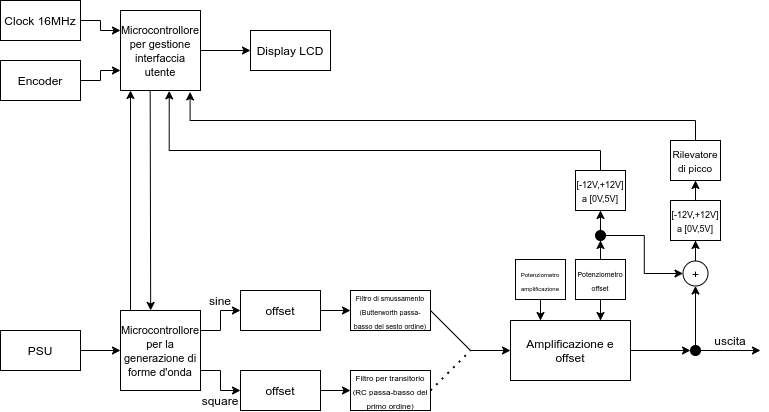

The diagram above was exported from draw.io. Its source (the exported page's mxGraphModel, read from the mxfile embedded in the PNG):
<mxGraphModel dx="1102" dy="497" grid="1" gridSize="10" guides="1" tooltips="1" connect="1" arrows="1" fold="1" page="1" pageScale="1" pageWidth="1169" pageHeight="827" math="0" shadow="0">
  <root>
    <mxCell id="0" />
    <mxCell id="1" parent="0" />
    <mxCell id="1i9le0F3Gf8xLeYHpLIU-27" value="&lt;font style=&quot;font-size: 11px&quot;&gt;Microcontrollore per gestione interfaccia utente&lt;/font&gt;" style="whiteSpace=wrap;html=1;aspect=fixed;" parent="1" vertex="1">
      <mxGeometry x="270" y="130" width="80" height="80" as="geometry" />
    </mxCell>
    <mxCell id="1i9le0F3Gf8xLeYHpLIU-28" value="&lt;font style=&quot;font-size: 11px&quot;&gt;Microcontrollore per la generazione di forme d'onda&lt;/font&gt;" style="whiteSpace=wrap;html=1;aspect=fixed;" parent="1" vertex="1">
      <mxGeometry x="270" y="430" width="80" height="80" as="geometry" />
    </mxCell>
    <mxCell id="1i9le0F3Gf8xLeYHpLIU-29" value="&lt;font&gt;&lt;font style=&quot;font-size: 12px&quot;&gt;offset&lt;/font&gt;&lt;br&gt;&lt;/font&gt;" style="rounded=0;whiteSpace=wrap;html=1;" parent="1" vertex="1">
      <mxGeometry x="390" y="410" width="80" height="40" as="geometry" />
    </mxCell>
    <mxCell id="1i9le0F3Gf8xLeYHpLIU-30" value="offset" style="rounded=0;whiteSpace=wrap;html=1;" parent="1" vertex="1">
      <mxGeometry x="390" y="490" width="80" height="40" as="geometry" />
    </mxCell>
    <mxCell id="1i9le0F3Gf8xLeYHpLIU-31" value="" style="endArrow=classic;html=1;exitX=1;exitY=0.5;exitDx=0;exitDy=0;entryX=0;entryY=0.5;entryDx=0;entryDy=0;" parent="1" source="1i9le0F3Gf8xLeYHpLIU-29" target="1i9le0F3Gf8xLeYHpLIU-33" edge="1">
      <mxGeometry width="50" height="50" relative="1" as="geometry">
        <mxPoint x="520" y="540" as="sourcePoint" />
        <mxPoint x="470" y="430" as="targetPoint" />
      </mxGeometry>
    </mxCell>
    <mxCell id="1i9le0F3Gf8xLeYHpLIU-32" value="" style="endArrow=classic;html=1;entryX=0;entryY=0.5;entryDx=0;entryDy=0;" parent="1" target="1i9le0F3Gf8xLeYHpLIU-34" edge="1">
      <mxGeometry width="50" height="50" relative="1" as="geometry">
        <mxPoint x="470" y="510" as="sourcePoint" />
        <mxPoint x="469.9999999999999" y="509.76" as="targetPoint" />
      </mxGeometry>
    </mxCell>
    <mxCell id="1i9le0F3Gf8xLeYHpLIU-33" value="&lt;font style=&quot;font-size: 7px&quot;&gt;Filtro di smussamento&lt;br&gt;(Butterworth passa-basso del sesto ordine)&lt;/font&gt;" style="rounded=0;whiteSpace=wrap;html=1;" parent="1" vertex="1">
      <mxGeometry x="500" y="410" width="80" height="40" as="geometry" />
    </mxCell>
    <mxCell id="1i9le0F3Gf8xLeYHpLIU-34" value="&lt;font style=&quot;font-size: 8px&quot;&gt;Filtro per transitorio&lt;br&gt;(RC passa-basso del primo ordine)&lt;/font&gt;" style="rounded=0;whiteSpace=wrap;html=1;" parent="1" vertex="1">
      <mxGeometry x="500" y="490" width="80" height="40" as="geometry" />
    </mxCell>
    <mxCell id="1i9le0F3Gf8xLeYHpLIU-35" value="" style="endArrow=classic;html=1;entryX=0;entryY=0.5;entryDx=0;entryDy=0;rounded=0;" parent="1" target="1i9le0F3Gf8xLeYHpLIU-30" edge="1">
      <mxGeometry width="50" height="50" relative="1" as="geometry">
        <mxPoint x="350" y="490" as="sourcePoint" />
        <mxPoint x="400" y="440" as="targetPoint" />
        <Array as="points">
          <mxPoint x="370" y="490" />
          <mxPoint x="370" y="510" />
        </Array>
      </mxGeometry>
    </mxCell>
    <mxCell id="1i9le0F3Gf8xLeYHpLIU-36" value="" style="endArrow=classic;html=1;entryX=0;entryY=0.5;entryDx=0;entryDy=0;rounded=0;" parent="1" target="1i9le0F3Gf8xLeYHpLIU-29" edge="1">
      <mxGeometry width="50" height="50" relative="1" as="geometry">
        <mxPoint x="350" y="450" as="sourcePoint" />
        <mxPoint x="390" y="470" as="targetPoint" />
        <Array as="points">
          <mxPoint x="370" y="450" />
          <mxPoint x="370" y="430" />
        </Array>
      </mxGeometry>
    </mxCell>
    <mxCell id="1i9le0F3Gf8xLeYHpLIU-37" value="" style="endArrow=classic;html=1;" parent="1" edge="1">
      <mxGeometry width="50" height="50" relative="1" as="geometry">
        <mxPoint x="620" y="470" as="sourcePoint" />
        <mxPoint x="660" y="470" as="targetPoint" />
      </mxGeometry>
    </mxCell>
    <mxCell id="1i9le0F3Gf8xLeYHpLIU-38" value="" style="endArrow=none;dashed=1;html=1;dashPattern=1 3;strokeWidth=2;" parent="1" edge="1">
      <mxGeometry width="50" height="50" relative="1" as="geometry">
        <mxPoint x="580" y="510" as="sourcePoint" />
        <mxPoint x="620" y="470" as="targetPoint" />
      </mxGeometry>
    </mxCell>
    <mxCell id="1i9le0F3Gf8xLeYHpLIU-39" value="" style="endArrow=none;html=1;exitX=1;exitY=0.5;exitDx=0;exitDy=0;" parent="1" source="1i9le0F3Gf8xLeYHpLIU-33" edge="1">
      <mxGeometry width="50" height="50" relative="1" as="geometry">
        <mxPoint x="630" y="460" as="sourcePoint" />
        <mxPoint x="620" y="470" as="targetPoint" />
      </mxGeometry>
    </mxCell>
    <mxCell id="1i9le0F3Gf8xLeYHpLIU-40" value="Amplificazione e offset" style="rounded=0;whiteSpace=wrap;html=1;" parent="1" vertex="1">
      <mxGeometry x="660" y="440" width="120" height="60" as="geometry" />
    </mxCell>
    <mxCell id="1i9le0F3Gf8xLeYHpLIU-63" value="" style="edgeStyle=orthogonalEdgeStyle;rounded=0;orthogonalLoop=1;jettySize=auto;html=1;exitX=1;exitY=0.5;exitDx=0;exitDy=0;entryX=0;entryY=0.25;entryDx=0;entryDy=0;" parent="1" source="1i9le0F3Gf8xLeYHpLIU-62" target="1i9le0F3Gf8xLeYHpLIU-27" edge="1">
      <mxGeometry relative="1" as="geometry" />
    </mxCell>
    <mxCell id="1i9le0F3Gf8xLeYHpLIU-78" style="edgeStyle=orthogonalEdgeStyle;rounded=0;orthogonalLoop=1;jettySize=auto;html=1;entryX=0;entryY=0.75;entryDx=0;entryDy=0;" parent="1" source="1i9le0F3Gf8xLeYHpLIU-42" target="1i9le0F3Gf8xLeYHpLIU-27" edge="1">
      <mxGeometry relative="1" as="geometry" />
    </mxCell>
    <mxCell id="1i9le0F3Gf8xLeYHpLIU-42" value="Encoder" style="rounded=0;whiteSpace=wrap;html=1;" parent="1" vertex="1">
      <mxGeometry x="150" y="180" width="80" height="40" as="geometry" />
    </mxCell>
    <mxCell id="1i9le0F3Gf8xLeYHpLIU-44" value="" style="endArrow=classic;html=1;entryX=0;entryY=0.5;entryDx=0;entryDy=0;" parent="1" target="1i9le0F3Gf8xLeYHpLIU-45" edge="1">
      <mxGeometry width="50" height="50" relative="1" as="geometry">
        <mxPoint x="780" y="470" as="sourcePoint" />
        <mxPoint x="810" y="470" as="targetPoint" />
      </mxGeometry>
    </mxCell>
    <mxCell id="1i9le0F3Gf8xLeYHpLIU-45" value="" style="ellipse;whiteSpace=wrap;html=1;aspect=fixed;fillColor=#000000;" parent="1" vertex="1">
      <mxGeometry x="840" y="465" width="10" height="10" as="geometry" />
    </mxCell>
    <mxCell id="1i9le0F3Gf8xLeYHpLIU-46" value="" style="endArrow=classic;html=1;exitX=1;exitY=0.5;exitDx=0;exitDy=0;" parent="1" source="1i9le0F3Gf8xLeYHpLIU-45" edge="1">
      <mxGeometry width="50" height="50" relative="1" as="geometry">
        <mxPoint x="860" y="470" as="sourcePoint" />
        <mxPoint x="910" y="470" as="targetPoint" />
      </mxGeometry>
    </mxCell>
    <mxCell id="1i9le0F3Gf8xLeYHpLIU-47" value="" style="endArrow=classic;html=1;entryX=0.5;entryY=1;entryDx=0;entryDy=0;exitX=0.5;exitY=0;exitDx=0;exitDy=0;" parent="1" source="1i9le0F3Gf8xLeYHpLIU-45" target="eDXDUGjUyB1YdAh5T9dH-1" edge="1">
      <mxGeometry width="50" height="50" relative="1" as="geometry">
        <mxPoint x="815" y="460" as="sourcePoint" />
        <mxPoint x="845" y="420" as="targetPoint" />
      </mxGeometry>
    </mxCell>
    <mxCell id="1i9le0F3Gf8xLeYHpLIU-49" value="" style="endArrow=classic;html=1;entryX=0.125;entryY=1;entryDx=0;entryDy=0;exitX=0.25;exitY=0;exitDx=0;exitDy=0;entryPerimeter=0;" parent="1" target="1i9le0F3Gf8xLeYHpLIU-27" edge="1">
      <mxGeometry width="50" height="50" relative="1" as="geometry">
        <mxPoint x="280" y="430" as="sourcePoint" />
        <mxPoint x="280" y="310" as="targetPoint" />
      </mxGeometry>
    </mxCell>
    <mxCell id="1i9le0F3Gf8xLeYHpLIU-51" value="" style="endArrow=classic;html=1;exitX=0.371;exitY=0.999;exitDx=0;exitDy=0;exitPerimeter=0;entryX=0.377;entryY=-0.001;entryDx=0;entryDy=0;entryPerimeter=0;" parent="1" source="1i9le0F3Gf8xLeYHpLIU-27" target="1i9le0F3Gf8xLeYHpLIU-28" edge="1">
      <mxGeometry width="50" height="50" relative="1" as="geometry">
        <mxPoint x="290" y="310" as="sourcePoint" />
        <mxPoint x="310" y="400" as="targetPoint" />
      </mxGeometry>
    </mxCell>
    <mxCell id="1i9le0F3Gf8xLeYHpLIU-55" value="" style="endArrow=classic;html=1;exitX=1;exitY=0.5;exitDx=0;exitDy=0;entryX=0;entryY=0.5;entryDx=0;entryDy=0;" parent="1" source="1i9le0F3Gf8xLeYHpLIU-27" target="1i9le0F3Gf8xLeYHpLIU-56" edge="1">
      <mxGeometry width="50" height="50" relative="1" as="geometry">
        <mxPoint x="350" y="220" as="sourcePoint" />
        <mxPoint x="350" y="220" as="targetPoint" />
      </mxGeometry>
    </mxCell>
    <mxCell id="1i9le0F3Gf8xLeYHpLIU-56" value="Display LCD" style="rounded=0;whiteSpace=wrap;html=1;" parent="1" vertex="1">
      <mxGeometry x="400" y="150" width="80" height="40" as="geometry" />
    </mxCell>
    <mxCell id="1i9le0F3Gf8xLeYHpLIU-57" value="uscita" style="text;html=1;strokeColor=none;fillColor=none;align=center;verticalAlign=middle;whiteSpace=wrap;rounded=0;" parent="1" vertex="1">
      <mxGeometry x="860" y="450" width="40" height="20" as="geometry" />
    </mxCell>
    <mxCell id="1i9le0F3Gf8xLeYHpLIU-58" value="sine" style="text;html=1;strokeColor=none;fillColor=none;align=center;verticalAlign=middle;whiteSpace=wrap;rounded=0;" parent="1" vertex="1">
      <mxGeometry x="350" y="410" width="40" height="20" as="geometry" />
    </mxCell>
    <mxCell id="1i9le0F3Gf8xLeYHpLIU-59" value="square" style="text;html=1;strokeColor=none;fillColor=none;align=center;verticalAlign=middle;whiteSpace=wrap;rounded=0;" parent="1" vertex="1">
      <mxGeometry x="350" y="510" width="40" height="20" as="geometry" />
    </mxCell>
    <mxCell id="1i9le0F3Gf8xLeYHpLIU-62" value="Clock 16MHz" style="rounded=0;whiteSpace=wrap;html=1;" parent="1" vertex="1">
      <mxGeometry x="150" y="120" width="80" height="40" as="geometry" />
    </mxCell>
    <mxCell id="1i9le0F3Gf8xLeYHpLIU-65" value="" style="edgeStyle=orthogonalEdgeStyle;rounded=0;orthogonalLoop=1;jettySize=auto;html=1;" parent="1" source="1i9le0F3Gf8xLeYHpLIU-64" target="1i9le0F3Gf8xLeYHpLIU-28" edge="1">
      <mxGeometry relative="1" as="geometry" />
    </mxCell>
    <mxCell id="1i9le0F3Gf8xLeYHpLIU-64" value="PSU" style="rounded=0;whiteSpace=wrap;html=1;" parent="1" vertex="1">
      <mxGeometry x="150" y="450" width="80" height="40" as="geometry" />
    </mxCell>
    <mxCell id="1i9le0F3Gf8xLeYHpLIU-74" value="" style="edgeStyle=orthogonalEdgeStyle;rounded=0;orthogonalLoop=1;jettySize=auto;html=1;entryX=0.75;entryY=0;entryDx=0;entryDy=0;" parent="1" source="1i9le0F3Gf8xLeYHpLIU-69" target="1i9le0F3Gf8xLeYHpLIU-40" edge="1">
      <mxGeometry relative="1" as="geometry" />
    </mxCell>
    <mxCell id="eDXDUGjUyB1YdAh5T9dH-7" style="edgeStyle=orthogonalEdgeStyle;rounded=0;orthogonalLoop=1;jettySize=auto;html=1;entryX=0.5;entryY=1;entryDx=0;entryDy=0;" edge="1" parent="1" source="1i9le0F3Gf8xLeYHpLIU-69" target="eDXDUGjUyB1YdAh5T9dH-3">
      <mxGeometry relative="1" as="geometry" />
    </mxCell>
    <mxCell id="1i9le0F3Gf8xLeYHpLIU-69" value="&lt;font style=&quot;font-size: 7px&quot;&gt;Potenziometro offset&lt;/font&gt;" style="rounded=0;whiteSpace=wrap;html=1;" parent="1" vertex="1">
      <mxGeometry x="725" y="379" width="50" height="40" as="geometry" />
    </mxCell>
    <mxCell id="1i9le0F3Gf8xLeYHpLIU-76" style="edgeStyle=orthogonalEdgeStyle;rounded=0;orthogonalLoop=1;jettySize=auto;html=1;entryX=0.25;entryY=0;entryDx=0;entryDy=0;" parent="1" source="1i9le0F3Gf8xLeYHpLIU-70" target="1i9le0F3Gf8xLeYHpLIU-40" edge="1">
      <mxGeometry relative="1" as="geometry">
        <mxPoint x="630" y="380" as="targetPoint" />
      </mxGeometry>
    </mxCell>
    <mxCell id="1i9le0F3Gf8xLeYHpLIU-70" value="&lt;span style=&quot;font-size: 6px&quot;&gt;Potenziometro amplificazione&lt;/span&gt;" style="rounded=0;whiteSpace=wrap;html=1;" parent="1" vertex="1">
      <mxGeometry x="665" y="379" width="50" height="40" as="geometry" />
    </mxCell>
    <mxCell id="1i9le0F3Gf8xLeYHpLIU-86" style="edgeStyle=orthogonalEdgeStyle;rounded=0;orthogonalLoop=1;jettySize=auto;html=1;entryX=0.87;entryY=1.018;entryDx=0;entryDy=0;entryPerimeter=0;" parent="1" source="1i9le0F3Gf8xLeYHpLIU-81" target="1i9le0F3Gf8xLeYHpLIU-27" edge="1">
      <mxGeometry relative="1" as="geometry">
        <Array as="points">
          <mxPoint x="845" y="240" />
          <mxPoint x="340" y="240" />
        </Array>
      </mxGeometry>
    </mxCell>
    <mxCell id="1i9le0F3Gf8xLeYHpLIU-81" value="&lt;font style=&quot;font-size: 10px&quot;&gt;Rilevatore di picco&lt;/font&gt;" style="rounded=0;whiteSpace=wrap;html=1;fillColor=#FFFFFF;" parent="1" vertex="1">
      <mxGeometry x="820" y="260" width="50" height="40" as="geometry" />
    </mxCell>
    <mxCell id="1i9le0F3Gf8xLeYHpLIU-85" style="edgeStyle=orthogonalEdgeStyle;rounded=0;orthogonalLoop=1;jettySize=auto;html=1;entryX=0.609;entryY=1.005;entryDx=0;entryDy=0;entryPerimeter=0;exitX=0.5;exitY=0;exitDx=0;exitDy=0;" parent="1" source="1i9le0F3Gf8xLeYHpLIU-83" target="1i9le0F3Gf8xLeYHpLIU-27" edge="1">
      <mxGeometry relative="1" as="geometry">
        <Array as="points">
          <mxPoint x="750" y="270" />
          <mxPoint x="319" y="270" />
        </Array>
      </mxGeometry>
    </mxCell>
    <mxCell id="1i9le0F3Gf8xLeYHpLIU-83" value="&lt;font style=&quot;font-size: 9px&quot;&gt;[-12V,+12V] a [0V,5V]&lt;/font&gt;" style="rounded=0;whiteSpace=wrap;html=1;fillColor=#FFFFFF;" parent="1" vertex="1">
      <mxGeometry x="725" y="290" width="50" height="40" as="geometry" />
    </mxCell>
    <mxCell id="eDXDUGjUyB1YdAh5T9dH-14" style="edgeStyle=orthogonalEdgeStyle;rounded=0;orthogonalLoop=1;jettySize=auto;html=1;entryX=0.5;entryY=1;entryDx=0;entryDy=0;" edge="1" parent="1" source="eDXDUGjUyB1YdAh5T9dH-1" target="eDXDUGjUyB1YdAh5T9dH-13">
      <mxGeometry relative="1" as="geometry" />
    </mxCell>
    <mxCell id="eDXDUGjUyB1YdAh5T9dH-1" value="+" style="ellipse;whiteSpace=wrap;html=1;aspect=fixed;" vertex="1" parent="1">
      <mxGeometry x="832.5" y="380.5" width="25" height="25" as="geometry" />
    </mxCell>
    <mxCell id="eDXDUGjUyB1YdAh5T9dH-4" style="edgeStyle=orthogonalEdgeStyle;rounded=0;orthogonalLoop=1;jettySize=auto;html=1;entryX=0;entryY=0.5;entryDx=0;entryDy=0;" edge="1" parent="1" source="eDXDUGjUyB1YdAh5T9dH-3" target="eDXDUGjUyB1YdAh5T9dH-1">
      <mxGeometry relative="1" as="geometry" />
    </mxCell>
    <mxCell id="eDXDUGjUyB1YdAh5T9dH-8" value="" style="edgeStyle=orthogonalEdgeStyle;rounded=0;orthogonalLoop=1;jettySize=auto;html=1;" edge="1" parent="1" source="eDXDUGjUyB1YdAh5T9dH-3" target="1i9le0F3Gf8xLeYHpLIU-83">
      <mxGeometry relative="1" as="geometry" />
    </mxCell>
    <mxCell id="eDXDUGjUyB1YdAh5T9dH-3" value="" style="ellipse;whiteSpace=wrap;html=1;aspect=fixed;fillColor=#000000;" vertex="1" parent="1">
      <mxGeometry x="745" y="350" width="10" height="10" as="geometry" />
    </mxCell>
    <mxCell id="eDXDUGjUyB1YdAh5T9dH-15" style="edgeStyle=orthogonalEdgeStyle;rounded=0;orthogonalLoop=1;jettySize=auto;html=1;entryX=0.5;entryY=1;entryDx=0;entryDy=0;" edge="1" parent="1" source="eDXDUGjUyB1YdAh5T9dH-13" target="1i9le0F3Gf8xLeYHpLIU-81">
      <mxGeometry relative="1" as="geometry" />
    </mxCell>
    <mxCell id="eDXDUGjUyB1YdAh5T9dH-13" value="&lt;font style=&quot;font-size: 9px&quot;&gt;[-12V,+12V] a [0V,5V]&lt;/font&gt;" style="rounded=0;whiteSpace=wrap;html=1;fillColor=#FFFFFF;" vertex="1" parent="1">
      <mxGeometry x="820" y="320" width="50" height="40" as="geometry" />
    </mxCell>
  </root>
</mxGraphModel>